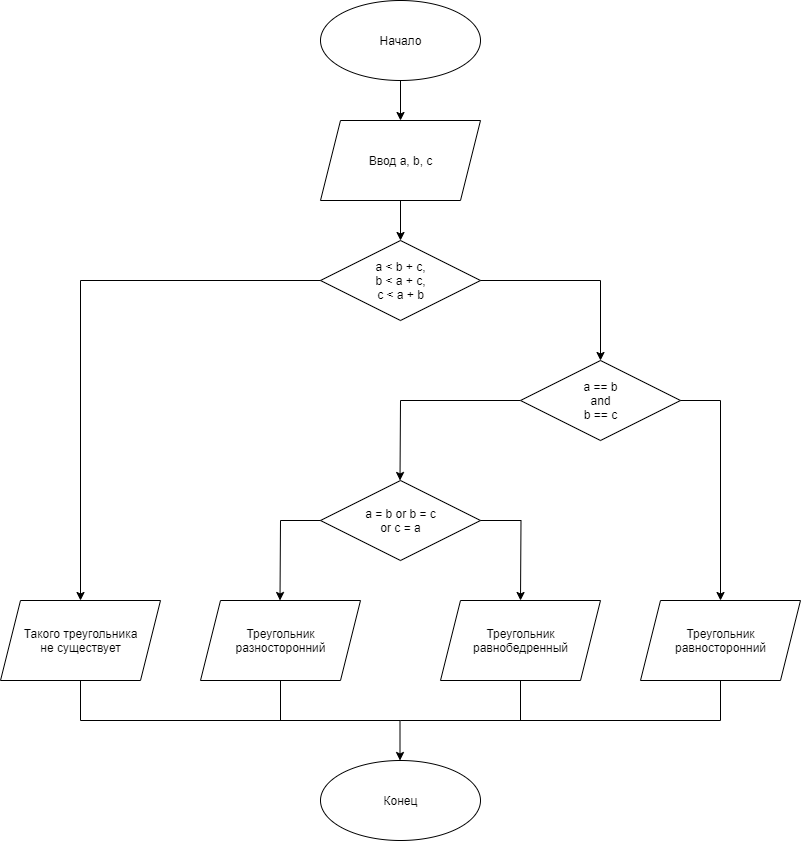

The diagram above was exported from draw.io. Its source (the exported page's mxGraphModel, read from the mxfile embedded in the PNG):
<mxGraphModel dx="1381" dy="795" grid="1" gridSize="10" guides="1" tooltips="1" connect="1" arrows="1" fold="1" page="1" pageScale="1" pageWidth="827" pageHeight="1169" math="0" shadow="0">
  <root>
    <mxCell id="0" />
    <mxCell id="1" parent="0" />
    <mxCell id="TPdffdQJ8KMkzIPZFJqB-31" value="" style="rhombus;whiteSpace=wrap;html=1;" vertex="1" parent="1">
      <mxGeometry x="340" y="480" width="160" height="80" as="geometry" />
    </mxCell>
    <mxCell id="TPdffdQJ8KMkzIPZFJqB-25" value="" style="rhombus;whiteSpace=wrap;html=1;" vertex="1" parent="1">
      <mxGeometry x="340" y="240" width="160" height="80" as="geometry" />
    </mxCell>
    <mxCell id="TPdffdQJ8KMkzIPZFJqB-1" value="" style="ellipse;whiteSpace=wrap;html=1;" vertex="1" parent="1">
      <mxGeometry x="340" width="160" height="80" as="geometry" />
    </mxCell>
    <mxCell id="TPdffdQJ8KMkzIPZFJqB-2" value="" style="endArrow=classic;html=1;rounded=0;exitX=0.5;exitY=1;exitDx=0;exitDy=0;" edge="1" parent="1" source="TPdffdQJ8KMkzIPZFJqB-1">
      <mxGeometry width="50" height="50" relative="1" as="geometry">
        <mxPoint x="390" y="340" as="sourcePoint" />
        <mxPoint x="420" y="120" as="targetPoint" />
      </mxGeometry>
    </mxCell>
    <mxCell id="TPdffdQJ8KMkzIPZFJqB-3" value="" style="shape=parallelogram;perimeter=parallelogramPerimeter;whiteSpace=wrap;html=1;fixedSize=1;" vertex="1" parent="1">
      <mxGeometry x="340" y="120" width="160" height="80" as="geometry" />
    </mxCell>
    <mxCell id="TPdffdQJ8KMkzIPZFJqB-9" value="" style="shape=parallelogram;perimeter=parallelogramPerimeter;whiteSpace=wrap;html=1;fixedSize=1;" vertex="1" parent="1">
      <mxGeometry x="220" y="600" width="160" height="80" as="geometry" />
    </mxCell>
    <mxCell id="TPdffdQJ8KMkzIPZFJqB-10" value="" style="ellipse;whiteSpace=wrap;html=1;" vertex="1" parent="1">
      <mxGeometry x="340" y="760" width="160" height="80" as="geometry" />
    </mxCell>
    <mxCell id="TPdffdQJ8KMkzIPZFJqB-11" value="" style="endArrow=classic;html=1;rounded=0;exitX=0.5;exitY=1;exitDx=0;exitDy=0;" edge="1" parent="1" source="TPdffdQJ8KMkzIPZFJqB-3">
      <mxGeometry width="50" height="50" relative="1" as="geometry">
        <mxPoint x="420" y="220" as="sourcePoint" />
        <mxPoint x="420" y="240" as="targetPoint" />
        <Array as="points" />
      </mxGeometry>
    </mxCell>
    <mxCell id="TPdffdQJ8KMkzIPZFJqB-13" value="" style="endArrow=classic;html=1;rounded=0;exitX=0;exitY=0.5;exitDx=0;exitDy=0;" edge="1" parent="1" source="TPdffdQJ8KMkzIPZFJqB-26">
      <mxGeometry width="50" height="50" relative="1" as="geometry">
        <mxPoint x="419.5" y="440" as="sourcePoint" />
        <mxPoint x="419.5" y="480" as="targetPoint" />
        <Array as="points">
          <mxPoint x="420" y="400" />
        </Array>
      </mxGeometry>
    </mxCell>
    <mxCell id="TPdffdQJ8KMkzIPZFJqB-15" value="" style="endArrow=classic;html=1;rounded=0;exitX=0;exitY=0.5;exitDx=0;exitDy=0;" edge="1" parent="1" source="TPdffdQJ8KMkzIPZFJqB-31">
      <mxGeometry width="50" height="50" relative="1" as="geometry">
        <mxPoint x="299.5" y="560" as="sourcePoint" />
        <mxPoint x="299.5" y="600" as="targetPoint" />
        <Array as="points">
          <mxPoint x="300" y="520" />
        </Array>
      </mxGeometry>
    </mxCell>
    <mxCell id="TPdffdQJ8KMkzIPZFJqB-16" value="" style="endArrow=classic;html=1;rounded=0;exitX=0.5;exitY=1;exitDx=0;exitDy=0;" edge="1" parent="1">
      <mxGeometry width="50" height="50" relative="1" as="geometry">
        <mxPoint x="419.5" y="720" as="sourcePoint" />
        <mxPoint x="419.5" y="760" as="targetPoint" />
        <Array as="points" />
      </mxGeometry>
    </mxCell>
    <mxCell id="TPdffdQJ8KMkzIPZFJqB-17" value="Начало" style="text;html=1;resizable=0;autosize=1;align=center;verticalAlign=middle;points=[];fillColor=none;strokeColor=none;rounded=0;" vertex="1" parent="1">
      <mxGeometry x="390" y="30" width="60" height="20" as="geometry" />
    </mxCell>
    <mxCell id="TPdffdQJ8KMkzIPZFJqB-18" value="Конец" style="text;html=1;resizable=0;autosize=1;align=center;verticalAlign=middle;points=[];fillColor=none;strokeColor=none;rounded=0;" vertex="1" parent="1">
      <mxGeometry x="395" y="790" width="50" height="20" as="geometry" />
    </mxCell>
    <mxCell id="TPdffdQJ8KMkzIPZFJqB-19" value="Ввод a, b, c" style="text;html=1;resizable=0;autosize=1;align=center;verticalAlign=middle;points=[];fillColor=none;strokeColor=none;rounded=0;" vertex="1" parent="1">
      <mxGeometry x="380" y="150" width="80" height="20" as="geometry" />
    </mxCell>
    <mxCell id="TPdffdQJ8KMkzIPZFJqB-21" value="a = b or b = c&lt;br&gt;or c = a" style="text;html=1;resizable=0;autosize=1;align=center;verticalAlign=middle;points=[];fillColor=none;strokeColor=none;rounded=0;" vertex="1" parent="1">
      <mxGeometry x="375" y="505" width="90" height="30" as="geometry" />
    </mxCell>
    <mxCell id="TPdffdQJ8KMkzIPZFJqB-23" value="Треугольник&lt;br&gt;разносторонний" style="text;html=1;resizable=0;autosize=1;align=center;verticalAlign=middle;points=[];fillColor=none;strokeColor=none;rounded=0;" vertex="1" parent="1">
      <mxGeometry x="245" y="625" width="110" height="30" as="geometry" />
    </mxCell>
    <mxCell id="TPdffdQJ8KMkzIPZFJqB-24" value="a &amp;lt; b + c,&lt;br&gt;b &amp;lt; a + c,&lt;br&gt;c &amp;lt; a + b" style="text;html=1;resizable=0;autosize=1;align=center;verticalAlign=middle;points=[];fillColor=none;strokeColor=none;rounded=0;" vertex="1" parent="1">
      <mxGeometry x="385" y="255" width="70" height="50" as="geometry" />
    </mxCell>
    <mxCell id="TPdffdQJ8KMkzIPZFJqB-26" value="" style="rhombus;whiteSpace=wrap;html=1;" vertex="1" parent="1">
      <mxGeometry x="540" y="360" width="160" height="80" as="geometry" />
    </mxCell>
    <mxCell id="TPdffdQJ8KMkzIPZFJqB-28" value="" style="endArrow=classic;html=1;rounded=0;entryX=0.5;entryY=0;entryDx=0;entryDy=0;exitX=1;exitY=0.5;exitDx=0;exitDy=0;" edge="1" parent="1" source="TPdffdQJ8KMkzIPZFJqB-25" target="TPdffdQJ8KMkzIPZFJqB-26">
      <mxGeometry width="50" height="50" relative="1" as="geometry">
        <mxPoint x="390" y="400" as="sourcePoint" />
        <mxPoint x="440" y="350" as="targetPoint" />
        <Array as="points">
          <mxPoint x="620" y="280" />
        </Array>
      </mxGeometry>
    </mxCell>
    <mxCell id="TPdffdQJ8KMkzIPZFJqB-30" value="a == b&lt;br&gt;and&lt;br&gt;b == c" style="text;html=1;resizable=0;autosize=1;align=center;verticalAlign=middle;points=[];fillColor=none;strokeColor=none;rounded=0;" vertex="1" parent="1">
      <mxGeometry x="595" y="375" width="50" height="50" as="geometry" />
    </mxCell>
    <mxCell id="TPdffdQJ8KMkzIPZFJqB-32" value="" style="shape=parallelogram;perimeter=parallelogramPerimeter;whiteSpace=wrap;html=1;fixedSize=1;" vertex="1" parent="1">
      <mxGeometry x="460" y="600" width="160" height="80" as="geometry" />
    </mxCell>
    <mxCell id="TPdffdQJ8KMkzIPZFJqB-33" value="Треугольник&lt;br&gt;равнобедренный" style="text;html=1;resizable=0;autosize=1;align=center;verticalAlign=middle;points=[];fillColor=none;strokeColor=none;rounded=0;" vertex="1" parent="1">
      <mxGeometry x="485" y="625" width="110" height="30" as="geometry" />
    </mxCell>
    <mxCell id="TPdffdQJ8KMkzIPZFJqB-34" value="" style="shape=parallelogram;perimeter=parallelogramPerimeter;whiteSpace=wrap;html=1;fixedSize=1;" vertex="1" parent="1">
      <mxGeometry x="660" y="600" width="160" height="80" as="geometry" />
    </mxCell>
    <mxCell id="TPdffdQJ8KMkzIPZFJqB-35" value="Треугольник&lt;br&gt;равносторонний" style="text;html=1;resizable=0;autosize=1;align=center;verticalAlign=middle;points=[];fillColor=none;strokeColor=none;rounded=0;" vertex="1" parent="1">
      <mxGeometry x="685" y="625" width="110" height="30" as="geometry" />
    </mxCell>
    <mxCell id="TPdffdQJ8KMkzIPZFJqB-36" value="" style="shape=parallelogram;perimeter=parallelogramPerimeter;whiteSpace=wrap;html=1;fixedSize=1;" vertex="1" parent="1">
      <mxGeometry x="20" y="600" width="160" height="80" as="geometry" />
    </mxCell>
    <mxCell id="TPdffdQJ8KMkzIPZFJqB-37" value="Такого треугольника&lt;br&gt;не существует" style="text;html=1;resizable=0;autosize=1;align=center;verticalAlign=middle;points=[];fillColor=none;strokeColor=none;rounded=0;" vertex="1" parent="1">
      <mxGeometry x="35" y="625" width="130" height="30" as="geometry" />
    </mxCell>
    <mxCell id="TPdffdQJ8KMkzIPZFJqB-38" value="" style="endArrow=classic;html=1;rounded=0;exitX=0;exitY=0.5;exitDx=0;exitDy=0;entryX=0.5;entryY=0;entryDx=0;entryDy=0;" edge="1" parent="1" source="TPdffdQJ8KMkzIPZFJqB-25" target="TPdffdQJ8KMkzIPZFJqB-36">
      <mxGeometry width="50" height="50" relative="1" as="geometry">
        <mxPoint x="110" y="560" as="sourcePoint" />
        <mxPoint x="110" y="600" as="targetPoint" />
        <Array as="points">
          <mxPoint x="100" y="280" />
        </Array>
      </mxGeometry>
    </mxCell>
    <mxCell id="TPdffdQJ8KMkzIPZFJqB-39" value="" style="endArrow=classic;html=1;rounded=0;exitX=1;exitY=0.5;exitDx=0;exitDy=0;" edge="1" parent="1" source="TPdffdQJ8KMkzIPZFJqB-31">
      <mxGeometry width="50" height="50" relative="1" as="geometry">
        <mxPoint x="580.5" y="520" as="sourcePoint" />
        <mxPoint x="540" y="600" as="targetPoint" />
        <Array as="points">
          <mxPoint x="540.5" y="520" />
        </Array>
      </mxGeometry>
    </mxCell>
    <mxCell id="TPdffdQJ8KMkzIPZFJqB-40" value="" style="endArrow=classic;html=1;rounded=0;exitX=1;exitY=0.5;exitDx=0;exitDy=0;" edge="1" parent="1" source="TPdffdQJ8KMkzIPZFJqB-26">
      <mxGeometry width="50" height="50" relative="1" as="geometry">
        <mxPoint x="700" y="520" as="sourcePoint" />
        <mxPoint x="740" y="600" as="targetPoint" />
        <Array as="points">
          <mxPoint x="740" y="400" />
        </Array>
      </mxGeometry>
    </mxCell>
    <mxCell id="TPdffdQJ8KMkzIPZFJqB-41" value="" style="endArrow=none;html=1;rounded=0;exitX=0.5;exitY=1;exitDx=0;exitDy=0;" edge="1" parent="1" source="TPdffdQJ8KMkzIPZFJqB-32">
      <mxGeometry width="50" height="50" relative="1" as="geometry">
        <mxPoint x="390" y="500" as="sourcePoint" />
        <mxPoint x="540" y="720" as="targetPoint" />
      </mxGeometry>
    </mxCell>
    <mxCell id="TPdffdQJ8KMkzIPZFJqB-42" value="" style="endArrow=none;html=1;rounded=0;exitX=0.5;exitY=1;exitDx=0;exitDy=0;" edge="1" parent="1" source="TPdffdQJ8KMkzIPZFJqB-36">
      <mxGeometry width="50" height="50" relative="1" as="geometry">
        <mxPoint x="690" y="730" as="sourcePoint" />
        <mxPoint x="740" y="680" as="targetPoint" />
        <Array as="points">
          <mxPoint x="100" y="720" />
          <mxPoint x="420" y="720" />
          <mxPoint x="740" y="720" />
        </Array>
      </mxGeometry>
    </mxCell>
    <mxCell id="TPdffdQJ8KMkzIPZFJqB-43" value="" style="endArrow=none;html=1;rounded=0;exitX=0.5;exitY=1;exitDx=0;exitDy=0;" edge="1" parent="1" source="TPdffdQJ8KMkzIPZFJqB-9">
      <mxGeometry width="50" height="50" relative="1" as="geometry">
        <mxPoint x="390" y="500" as="sourcePoint" />
        <mxPoint x="300" y="720" as="targetPoint" />
      </mxGeometry>
    </mxCell>
  </root>
</mxGraphModel>